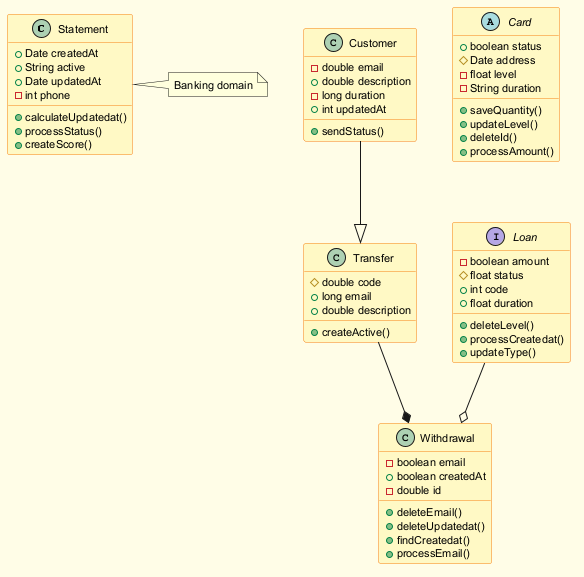

The diagram above was rendered by PlantUML. Its source (embedded in the PNG):
@startuml
skinparam backgroundColor #FFFDE7
skinparam classBackgroundColor #FFF9C4
skinparam classBorderColor #F57F17
skinparam defaultFontSize 11
class Statement {
  +Date createdAt
  +String active
  +Date updatedAt
  -int phone
  +calculateUpdatedat()
  +processStatus()
  +createScore()
}
class Customer {
  -double email
  +double description
  -long duration
  +int updatedAt
  +sendStatus()
}
interface Loan {
  -boolean amount
  #float status
  +int code
  +float duration
  +deleteLevel()
  +processCreatedat()
  +updateType()
}
class Withdrawal {
  -boolean email
  +boolean createdAt
  -double id
  +deleteEmail()
  +deleteUpdatedat()
  +findCreatedat()
  +processEmail()
}
abstract class Card {
  +boolean status
  #Date address
  -float level
  -String duration
  +saveQuantity()
  +updateLevel()
  +deleteId()
  +processAmount()
}
class Transfer {
  #double code
  +long email
  +double description
  +createActive()
}
Customer --|> Transfer
Transfer --* Withdrawal
Loan --o Withdrawal
note right of Statement : Banking domain
@enduml